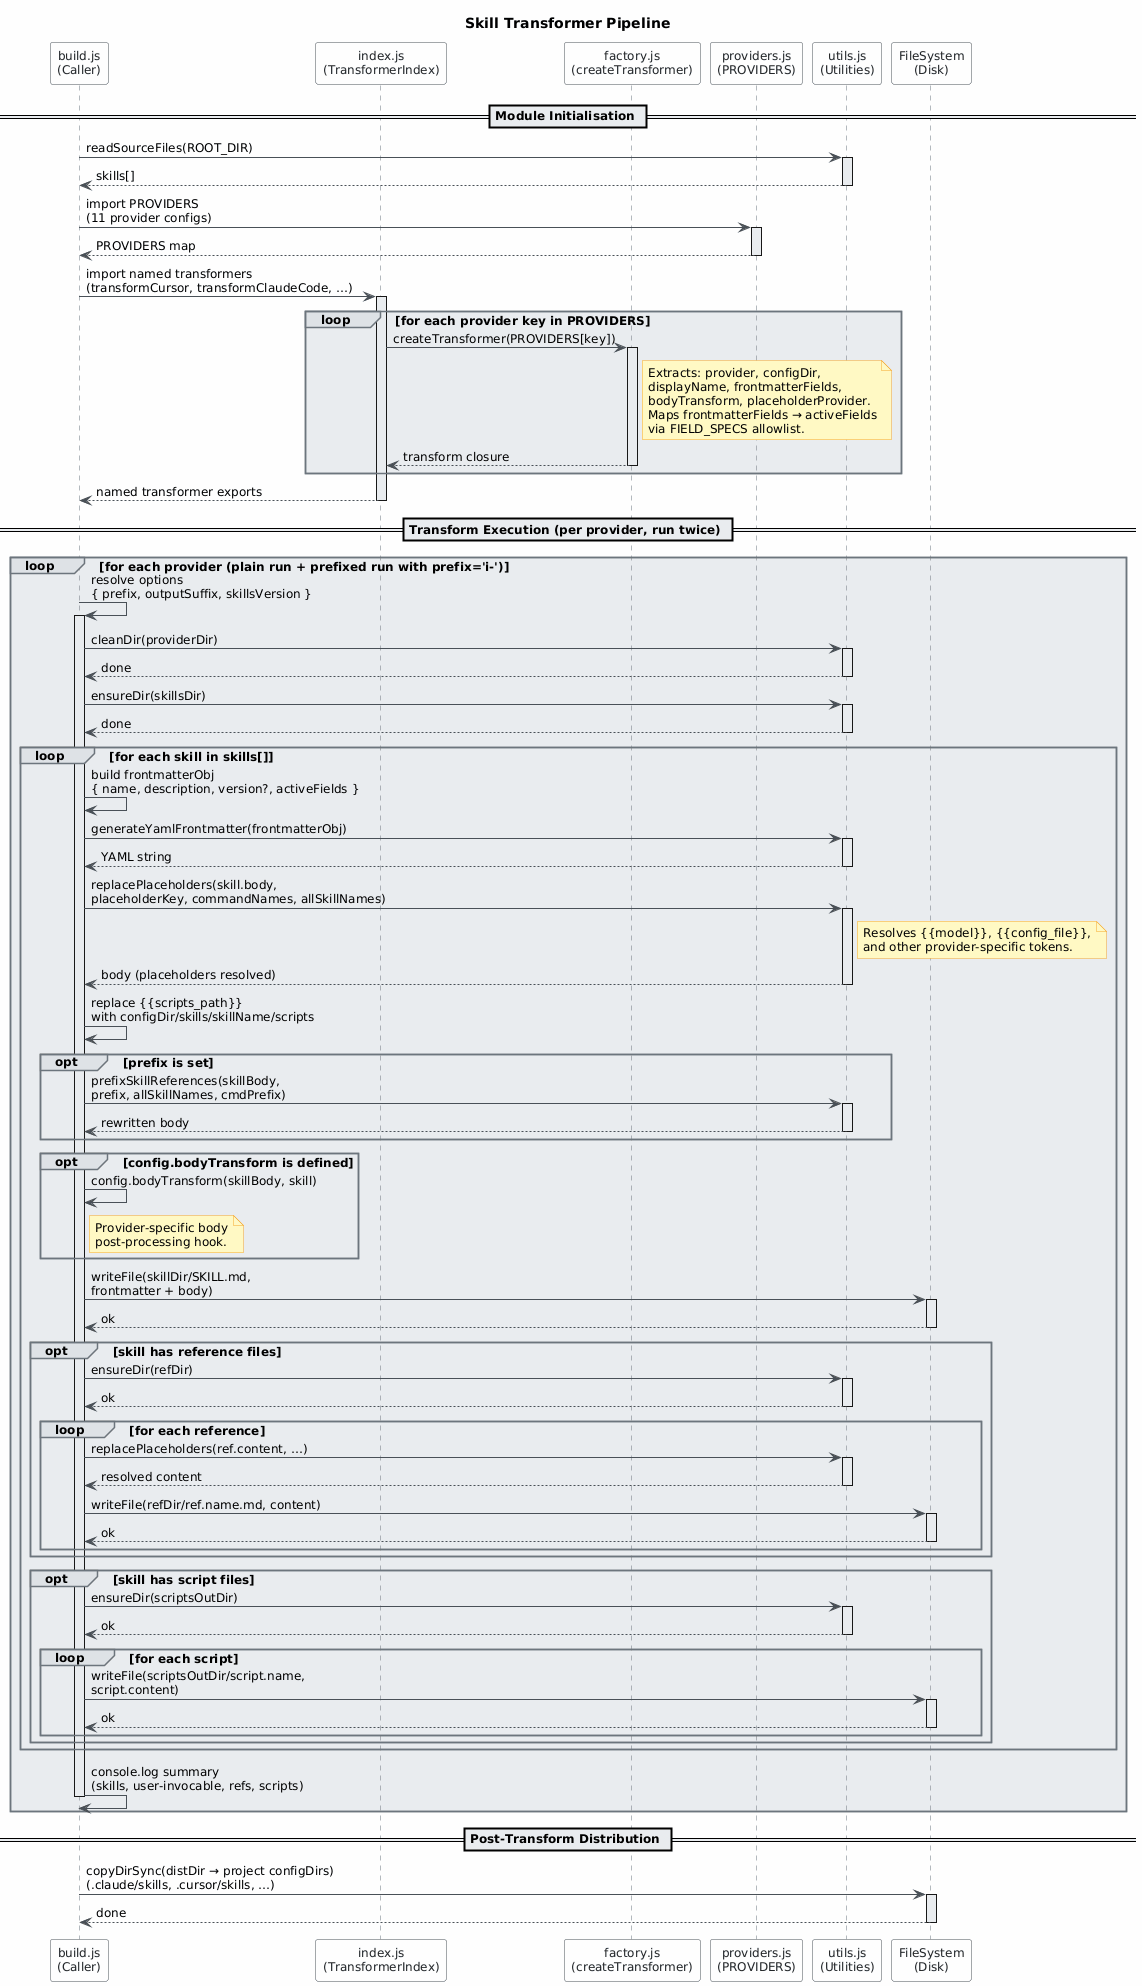

The diagram above was rendered by PlantUML. Its source (embedded in the PNG):
@startuml
skinparam classAttributeIconSize 0
skinparam shadowing false
skinparam defaultFontName "Segoe UI"
skinparam defaultFontSize 12
skinparam backgroundColor #FEFEFE
skinparam class {
    BackgroundColor #F8F9FA
    BorderColor #495057
    ArrowColor #495057
    FontColor #212529
}
skinparam package {
    BackgroundColor #E9ECEF
    BorderColor #6C757D
}
skinparam participant {
    BackgroundColor #F8F9FA
    BorderColor #495057
    FontColor #212529
}
skinparam sequence {
    ArrowColor #495057
    LifeLineBorderColor #6C757D
    LifeLineBackgroundColor #E9ECEF
    BoxBackgroundColor #E9ECEF
    BoxBorderColor #6C757D
    GroupBackgroundColor #DEE2E6
    GroupBorderColor #6C757D
}
skinparam note {
    BackgroundColor #FFF9C4
    BorderColor #F9A825
}

title Skill Transformer Pipeline

participant "build.js\n(Caller)" as build
participant "index.js\n(TransformerIndex)" as index
participant "factory.js\n(createTransformer)" as factory
participant "providers.js\n(PROVIDERS)" as providers
participant "utils.js\n(Utilities)" as utils
participant "FileSystem\n(Disk)" as fs

== Module Initialisation ==

build -> utils : readSourceFiles(ROOT_DIR)
activate utils
utils --> build : skills[]
deactivate utils

build -> providers : import PROVIDERS\n(11 provider configs)
activate providers
providers --> build : PROVIDERS map
deactivate providers

build -> index : import named transformers\n(transformCursor, transformClaudeCode, …)
activate index

loop for each provider key in PROVIDERS
    index -> factory : createTransformer(PROVIDERS[key])
    activate factory
    note right of factory
        Extracts: provider, configDir,
        displayName, frontmatterFields,
        bodyTransform, placeholderProvider.
        Maps frontmatterFields → activeFields
        via FIELD_SPECS allowlist.
    end note
    factory --> index : transform closure
    deactivate factory
end

index --> build : named transformer exports
deactivate index

== Transform Execution (per provider, run twice) ==

loop for each provider (plain run + prefixed run with prefix='i-')
    build -> build : resolve options\n{ prefix, outputSuffix, skillsVersion }
    activate build

    build -> utils : cleanDir(providerDir)
    activate utils
    utils --> build : done
    deactivate utils

    build -> utils : ensureDir(skillsDir)
    activate utils
    utils --> build : done
    deactivate utils

    loop for each skill in skills[]
        build -> build : build frontmatterObj\n{ name, description, version?, activeFields }

        build -> utils : generateYamlFrontmatter(frontmatterObj)
        activate utils
        utils --> build : YAML string
        deactivate utils

        build -> utils : replacePlaceholders(skill.body,\nplaceholderKey, commandNames, allSkillNames)
        activate utils
        note right of utils
            Resolves {{model}}, {{config_file}},
            and other provider-specific tokens.
        end note
        utils --> build : body (placeholders resolved)
        deactivate utils

        build -> build : replace {{scripts_path}}\nwith configDir/skills/skillName/scripts

        opt prefix is set
            build -> utils : prefixSkillReferences(skillBody,\nprefix, allSkillNames, cmdPrefix)
            activate utils
            utils --> build : rewritten body
            deactivate utils
        end

        opt config.bodyTransform is defined
            build -> build : config.bodyTransform(skillBody, skill)
            note right of build
                Provider-specific body
                post-processing hook.
            end note
        end

        build -> fs : writeFile(skillDir/SKILL.md,\nfrontmatter + body)
        activate fs
        fs --> build : ok
        deactivate fs

        opt skill has reference files
            build -> utils : ensureDir(refDir)
            activate utils
            utils --> build : ok
            deactivate utils

            loop for each reference
                build -> utils : replacePlaceholders(ref.content, …)
                activate utils
                utils --> build : resolved content
                deactivate utils
                build -> fs : writeFile(refDir/ref.name.md, content)
                activate fs
                fs --> build : ok
                deactivate fs
            end
        end

        opt skill has script files
            build -> utils : ensureDir(scriptsOutDir)
            activate utils
            utils --> build : ok
            deactivate utils

            loop for each script
                build -> fs : writeFile(scriptsOutDir/script.name,\nscript.content)
                activate fs
                fs --> build : ok
                deactivate fs
            end
        end
    end

    build -> build : console.log summary\n(skills, user-invocable, refs, scripts)
    deactivate build
end

== Post-Transform Distribution ==

build -> fs : copyDirSync(distDir → project configDirs)\n(.claude/skills, .cursor/skills, …)
activate fs
fs --> build : done
deactivate fs
@enduml